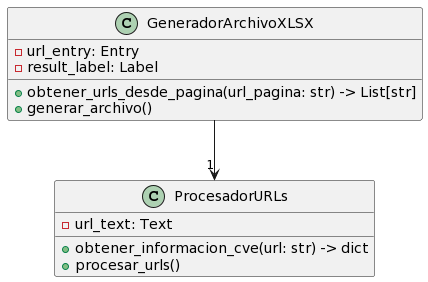

The diagram above was rendered by PlantUML. Its source (embedded in the PNG):
@startuml
class GeneradorArchivoXLSX {
    - url_entry: Entry
    - result_label: Label
    + obtener_urls_desde_pagina(url_pagina: str) -> List[str]
    + generar_archivo()
}

class ProcesadorURLs {
    - url_text: Text
    + obtener_informacion_cve(url: str) -> dict
    + procesar_urls()
}

GeneradorArchivoXLSX --> "1" ProcesadorURLs
@enduml